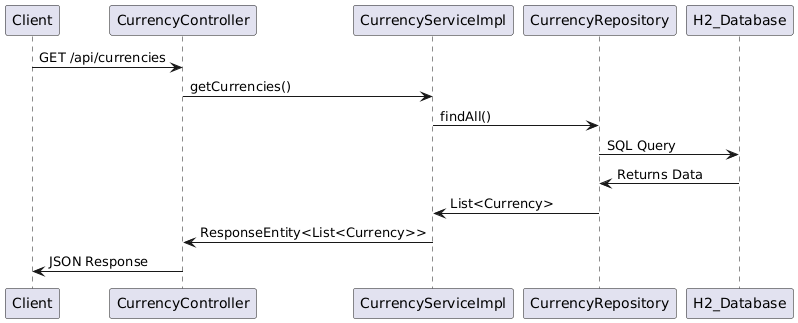

The diagram above was rendered by PlantUML. Its source (embedded in the PNG):
@startuml
Client -> CurrencyController : GET /api/currencies
CurrencyController -> CurrencyServiceImpl : getCurrencies()
CurrencyServiceImpl -> CurrencyRepository : findAll()
CurrencyRepository -> H2_Database : SQL Query
H2_Database -> CurrencyRepository : Returns Data
CurrencyRepository -> CurrencyServiceImpl : List<Currency>
CurrencyServiceImpl -> CurrencyController : ResponseEntity<List<Currency>>
CurrencyController -> Client : JSON Response
@enduml